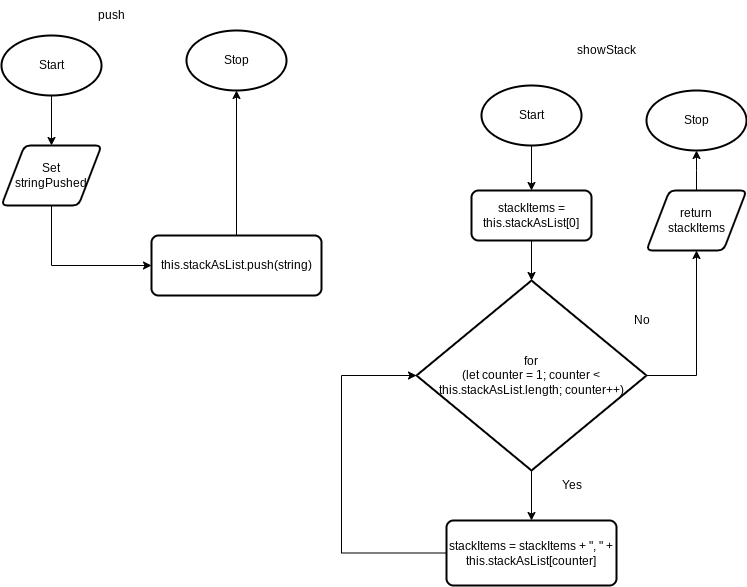

The diagram above was exported from draw.io. Its source (the exported page's mxGraphModel, read from the mxfile embedded in the PNG):
<mxGraphModel dx="1554" dy="512" grid="1" gridSize="10" guides="1" tooltips="1" connect="1" arrows="1" fold="1" page="1" pageScale="1" pageWidth="827" pageHeight="1169" math="0" shadow="0">
  <root>
    <mxCell id="0" />
    <mxCell id="1" parent="0" />
    <mxCell id="97" style="edgeStyle=none;html=1;entryX=0.5;entryY=0;entryDx=0;entryDy=0;" edge="1" parent="1" source="66" target="73">
      <mxGeometry relative="1" as="geometry" />
    </mxCell>
    <mxCell id="66" value="Start" style="strokeWidth=2;html=1;shape=mxgraph.flowchart.start_1;whiteSpace=wrap;" parent="1" vertex="1">
      <mxGeometry x="-100" y="85" width="100" height="60" as="geometry" />
    </mxCell>
    <mxCell id="67" value="Stop" style="strokeWidth=2;html=1;shape=mxgraph.flowchart.start_1;whiteSpace=wrap;" parent="1" vertex="1">
      <mxGeometry x="85" y="80" width="100" height="60" as="geometry" />
    </mxCell>
    <mxCell id="75" style="edgeStyle=none;rounded=0;html=1;entryX=0.5;entryY=1;entryDx=0;entryDy=0;entryPerimeter=0;fontSize=9;" parent="1" source="71" target="67" edge="1">
      <mxGeometry relative="1" as="geometry" />
    </mxCell>
    <mxCell id="71" value="&lt;font style=&quot;font-size: 12px;&quot;&gt;this.stackAsList.push(string)&lt;/font&gt;" style="rounded=1;whiteSpace=wrap;html=1;absoluteArcSize=1;arcSize=14;strokeWidth=2;fontSize=9;" parent="1" vertex="1">
      <mxGeometry x="50" y="285" width="170" height="60" as="geometry" />
    </mxCell>
    <mxCell id="72" value="push" style="text;html=1;align=center;verticalAlign=middle;resizable=0;points=[];autosize=1;strokeColor=none;fillColor=none;" parent="1" vertex="1">
      <mxGeometry x="-15" y="50" width="50" height="30" as="geometry" />
    </mxCell>
    <mxCell id="74" style="edgeStyle=none;rounded=0;html=1;" parent="1" source="73" target="71" edge="1">
      <mxGeometry relative="1" as="geometry">
        <Array as="points">
          <mxPoint x="-50" y="315" />
        </Array>
      </mxGeometry>
    </mxCell>
    <mxCell id="73" value="Set &lt;br&gt;stringPushed" style="shape=parallelogram;html=1;strokeWidth=2;perimeter=parallelogramPerimeter;whiteSpace=wrap;rounded=1;arcSize=12;size=0.23;" parent="1" vertex="1">
      <mxGeometry x="-100" y="195" width="100" height="60" as="geometry" />
    </mxCell>
    <mxCell id="98" style="edgeStyle=none;html=1;entryX=0.5;entryY=0;entryDx=0;entryDy=0;" edge="1" parent="1" source="77" target="99">
      <mxGeometry relative="1" as="geometry">
        <mxPoint x="430" y="235" as="targetPoint" />
      </mxGeometry>
    </mxCell>
    <mxCell id="77" value="Start" style="strokeWidth=2;html=1;shape=mxgraph.flowchart.start_1;whiteSpace=wrap;" parent="1" vertex="1">
      <mxGeometry x="380" y="135" width="100" height="60" as="geometry" />
    </mxCell>
    <mxCell id="78" value="Stop" style="strokeWidth=2;html=1;shape=mxgraph.flowchart.start_1;whiteSpace=wrap;" parent="1" vertex="1">
      <mxGeometry x="545" y="140" width="100" height="60" as="geometry" />
    </mxCell>
    <mxCell id="79" style="edgeStyle=none;html=1;entryX=0.5;entryY=0;entryDx=0;entryDy=0;fontSize=12;entryPerimeter=0;" parent="1" target="84" edge="1" source="99">
      <mxGeometry relative="1" as="geometry">
        <mxPoint x="430" y="294.9999999999999" as="sourcePoint" />
        <mxPoint x="430" y="334.9999999999999" as="targetPoint" />
      </mxGeometry>
    </mxCell>
    <mxCell id="83" value="showStack" style="text;html=1;align=center;verticalAlign=middle;resizable=0;points=[];autosize=1;strokeColor=none;fillColor=none;" parent="1" vertex="1">
      <mxGeometry x="465" y="85" width="80" height="30" as="geometry" />
    </mxCell>
    <mxCell id="87" style="edgeStyle=none;html=1;fontSize=6;" parent="1" source="84" target="86" edge="1">
      <mxGeometry relative="1" as="geometry" />
    </mxCell>
    <mxCell id="101" style="edgeStyle=elbowEdgeStyle;html=1;entryX=0.5;entryY=1;entryDx=0;entryDy=0;elbow=vertical;exitX=1;exitY=0.5;exitDx=0;exitDy=0;exitPerimeter=0;rounded=0;" edge="1" parent="1" source="84" target="100">
      <mxGeometry relative="1" as="geometry">
        <Array as="points">
          <mxPoint x="595" y="425" />
        </Array>
      </mxGeometry>
    </mxCell>
    <mxCell id="84" value="&lt;font style=&quot;font-size: 12px;&quot;&gt;for &lt;br&gt;(let counter = 1; counter &amp;lt; this.stackAsList.length; counter++)&lt;/font&gt;" style="strokeWidth=2;html=1;shape=mxgraph.flowchart.decision;whiteSpace=wrap;fontSize=6;" parent="1" vertex="1">
      <mxGeometry x="315" y="330" width="230" height="190" as="geometry" />
    </mxCell>
    <mxCell id="93" style="edgeStyle=elbowEdgeStyle;rounded=0;elbow=vertical;html=1;entryX=0;entryY=0.5;entryDx=0;entryDy=0;entryPerimeter=0;fontSize=12;" parent="1" source="86" target="84" edge="1">
      <mxGeometry relative="1" as="geometry">
        <Array as="points">
          <mxPoint x="240" y="500" />
        </Array>
      </mxGeometry>
    </mxCell>
    <mxCell id="86" value="stackItems = stackItems + &quot;, &quot; + this.stackAsList[counter]" style="rounded=1;whiteSpace=wrap;html=1;absoluteArcSize=1;arcSize=14;strokeWidth=2;fontSize=12;" parent="1" vertex="1">
      <mxGeometry x="345" y="570" width="170" height="65" as="geometry" />
    </mxCell>
    <mxCell id="90" value="Yes" style="text;html=1;align=center;verticalAlign=middle;resizable=0;points=[];autosize=1;strokeColor=none;fillColor=none;fontSize=12;" parent="1" vertex="1">
      <mxGeometry x="450" y="520" width="40" height="30" as="geometry" />
    </mxCell>
    <mxCell id="92" value="No" style="text;html=1;align=center;verticalAlign=middle;resizable=0;points=[];autosize=1;strokeColor=none;fillColor=none;fontSize=12;" parent="1" vertex="1">
      <mxGeometry x="520" y="355" width="40" height="30" as="geometry" />
    </mxCell>
    <mxCell id="99" value="stackItems = this.stackAsList[0]" style="rounded=1;whiteSpace=wrap;html=1;absoluteArcSize=1;arcSize=14;strokeWidth=2;" vertex="1" parent="1">
      <mxGeometry x="370" y="240" width="120" height="50" as="geometry" />
    </mxCell>
    <mxCell id="102" style="edgeStyle=elbowEdgeStyle;rounded=0;elbow=vertical;html=1;entryX=0.5;entryY=1;entryDx=0;entryDy=0;entryPerimeter=0;" edge="1" parent="1" source="100" target="78">
      <mxGeometry relative="1" as="geometry" />
    </mxCell>
    <mxCell id="100" value="return &lt;br&gt;stackItems" style="shape=parallelogram;html=1;strokeWidth=2;perimeter=parallelogramPerimeter;whiteSpace=wrap;rounded=1;arcSize=12;size=0.23;" vertex="1" parent="1">
      <mxGeometry x="545" y="240" width="100" height="60" as="geometry" />
    </mxCell>
  </root>
</mxGraphModel>